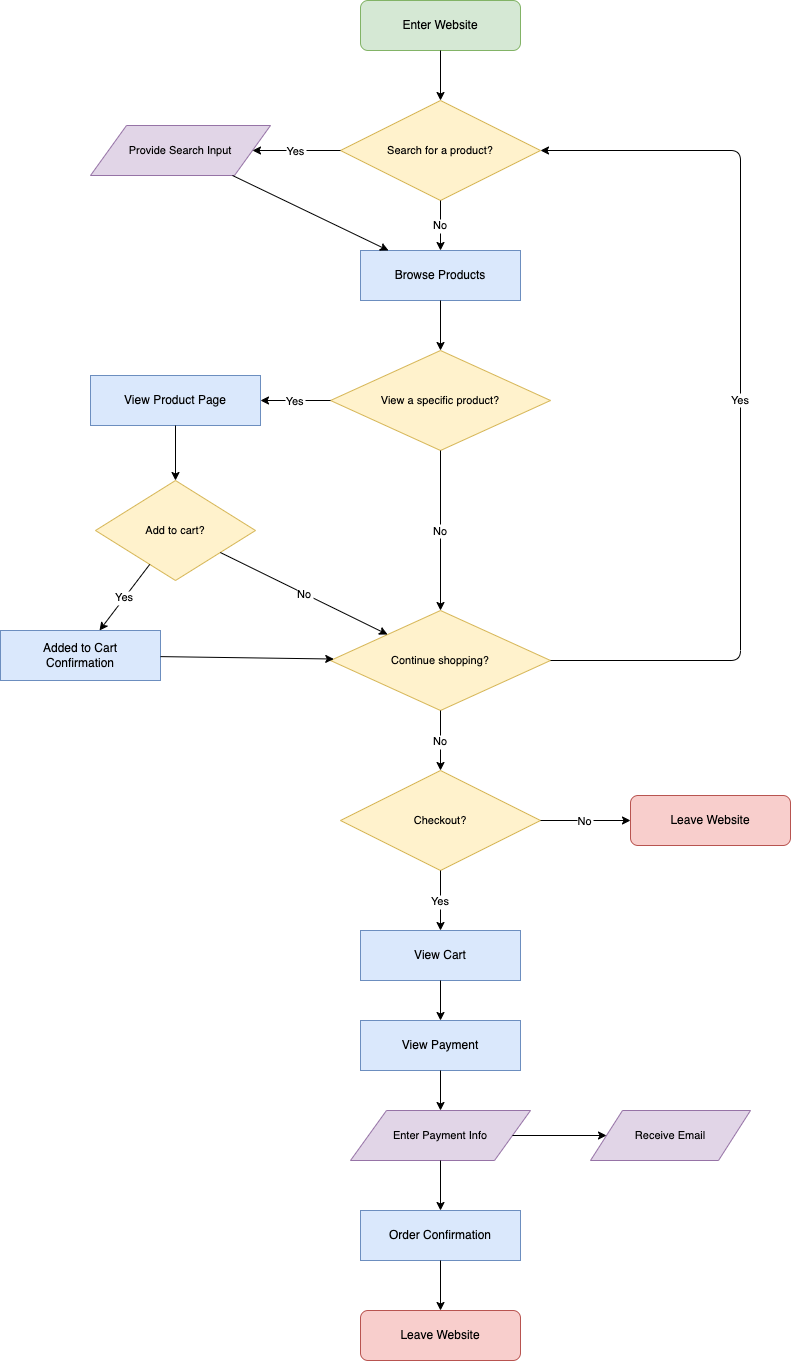

The diagram above was exported from draw.io. Its source (the exported page's mxGraphModel, read from the mxfile embedded in the PNG):
<mxGraphModel dx="1243" dy="1074" grid="1" gridSize="10" guides="1" tooltips="1" connect="1" arrows="1" fold="1" page="1" pageScale="1" pageWidth="1600" pageHeight="1200" math="0" shadow="0">
  <root>
    <mxCell id="0" />
    <mxCell id="1" parent="0" />
    <mxCell id="2" value="Enter Website" style="rounded=1;whiteSpace=wrap;html=1;fillColor=#d5e8d4;strokeColor=#82b366;fontSize=12;" parent="1" vertex="1">
      <mxGeometry x="370" y="30" width="160" height="50" as="geometry" />
    </mxCell>
    <mxCell id="3" value="Search for a product?" style="rhombus;whiteSpace=wrap;html=1;fillColor=#fff2cc;strokeColor=#d6b656;fontSize=11;" parent="1" vertex="1">
      <mxGeometry x="350" y="130" width="200" height="100" as="geometry" />
    </mxCell>
    <mxCell id="4" value="Provide Search Input" style="shape=parallelogram;perimeter=parallelogramPerimeter;whiteSpace=wrap;html=1;fillColor=#e1d5e7;strokeColor=#9673a6;fontSize=11;" parent="1" vertex="1">
      <mxGeometry x="100" y="155" width="180" height="50" as="geometry" />
    </mxCell>
    <mxCell id="5" value="Browse Products" style="whiteSpace=wrap;html=1;fillColor=#dae8fc;strokeColor=#6c8ebf;fontSize=12;" parent="1" vertex="1">
      <mxGeometry x="370" y="280" width="160" height="50" as="geometry" />
    </mxCell>
    <mxCell id="6" value="View a specific product?" style="rhombus;whiteSpace=wrap;html=1;fillColor=#fff2cc;strokeColor=#d6b656;fontSize=11;" parent="1" vertex="1">
      <mxGeometry x="340" y="380" width="220" height="100" as="geometry" />
    </mxCell>
    <mxCell id="7" value="View Product Page" style="whiteSpace=wrap;html=1;fillColor=#dae8fc;strokeColor=#6c8ebf;fontSize=12;" parent="1" vertex="1">
      <mxGeometry x="100" y="405" width="170" height="50" as="geometry" />
    </mxCell>
    <mxCell id="8" value="Add to cart?" style="rhombus;whiteSpace=wrap;html=1;fillColor=#fff2cc;strokeColor=#d6b656;fontSize=11;" parent="1" vertex="1">
      <mxGeometry x="105" y="510" width="160" height="100" as="geometry" />
    </mxCell>
    <mxCell id="9" value="Added to Cart&#10;Confirmation" style="whiteSpace=wrap;html=1;fillColor=#dae8fc;strokeColor=#6c8ebf;fontSize=12;" parent="1" vertex="1">
      <mxGeometry x="10" y="660" width="160" height="50" as="geometry" />
    </mxCell>
    <mxCell id="10" value="Continue shopping?" style="rhombus;whiteSpace=wrap;html=1;fillColor=#fff2cc;strokeColor=#d6b656;fontSize=11;" parent="1" vertex="1">
      <mxGeometry x="340" y="640" width="220" height="100" as="geometry" />
    </mxCell>
    <mxCell id="11" value="Checkout?" style="rhombus;whiteSpace=wrap;html=1;fillColor=#fff2cc;strokeColor=#d6b656;fontSize=11;" parent="1" vertex="1">
      <mxGeometry x="350" y="800" width="200" height="100" as="geometry" />
    </mxCell>
    <mxCell id="12" value="View Cart" style="whiteSpace=wrap;html=1;fillColor=#dae8fc;strokeColor=#6c8ebf;fontSize=12;" parent="1" vertex="1">
      <mxGeometry x="370" y="960" width="160" height="50" as="geometry" />
    </mxCell>
    <mxCell id="13" value="View Payment" style="whiteSpace=wrap;html=1;fillColor=#dae8fc;strokeColor=#6c8ebf;fontSize=12;" parent="1" vertex="1">
      <mxGeometry x="370" y="1050" width="160" height="50" as="geometry" />
    </mxCell>
    <mxCell id="14" value="Enter Payment Info" style="shape=parallelogram;perimeter=parallelogramPerimeter;whiteSpace=wrap;html=1;fillColor=#e1d5e7;strokeColor=#9673a6;fontSize=11;" parent="1" vertex="1">
      <mxGeometry x="360" y="1140" width="180" height="50" as="geometry" />
    </mxCell>
    <mxCell id="15" value="Order Confirmation" style="whiteSpace=wrap;html=1;fillColor=#dae8fc;strokeColor=#6c8ebf;fontSize=12;" parent="1" vertex="1">
      <mxGeometry x="370" y="1240" width="160" height="50" as="geometry" />
    </mxCell>
    <mxCell id="16" value="Receive Email" style="shape=parallelogram;perimeter=parallelogramPerimeter;whiteSpace=wrap;html=1;fillColor=#e1d5e7;strokeColor=#9673a6;fontSize=11;" parent="1" vertex="1">
      <mxGeometry x="600" y="1140" width="160" height="50" as="geometry" />
    </mxCell>
    <mxCell id="17" value="Leave Website" style="rounded=1;whiteSpace=wrap;html=1;fillColor=#f8cecc;strokeColor=#b85450;fontSize=12;" parent="1" vertex="1">
      <mxGeometry x="370" y="1340" width="160" height="50" as="geometry" />
    </mxCell>
    <mxCell id="18" value="Leave Website" style="rounded=1;whiteSpace=wrap;html=1;fillColor=#f8cecc;strokeColor=#b85450;fontSize=12;" parent="1" vertex="1">
      <mxGeometry x="640" y="825" width="160" height="50" as="geometry" />
    </mxCell>
    <mxCell id="e1" style="" parent="1" source="2" target="3" edge="1">
      <mxGeometry relative="1" as="geometry" />
    </mxCell>
    <mxCell id="e2" value="Yes" style="" parent="1" source="3" target="4" edge="1">
      <mxGeometry relative="1" as="geometry" />
    </mxCell>
    <mxCell id="e3" value="No" style="" parent="1" source="3" target="5" edge="1">
      <mxGeometry relative="1" as="geometry" />
    </mxCell>
    <mxCell id="e4" style="" parent="1" source="4" target="5" edge="1">
      <mxGeometry relative="1" as="geometry" />
    </mxCell>
    <mxCell id="e5" style="" parent="1" source="5" target="6" edge="1">
      <mxGeometry relative="1" as="geometry" />
    </mxCell>
    <mxCell id="e6" value="Yes" style="" parent="1" source="6" target="7" edge="1">
      <mxGeometry relative="1" as="geometry" />
    </mxCell>
    <mxCell id="e7" value="No" style="" parent="1" source="6" target="10" edge="1">
      <mxGeometry relative="1" as="geometry" />
    </mxCell>
    <mxCell id="e8" style="" parent="1" source="7" target="8" edge="1">
      <mxGeometry relative="1" as="geometry" />
    </mxCell>
    <mxCell id="e9" value="Yes" style="" parent="1" source="8" target="9" edge="1">
      <mxGeometry relative="1" as="geometry" />
    </mxCell>
    <mxCell id="e10" style="" parent="1" source="9" target="10" edge="1">
      <mxGeometry relative="1" as="geometry" />
    </mxCell>
    <mxCell id="e11" value="No" style="" parent="1" source="8" target="10" edge="1">
      <mxGeometry relative="1" as="geometry" />
    </mxCell>
    <mxCell id="e12" value="Yes" style="" parent="1" source="10" target="3" edge="1">
      <mxGeometry relative="1" as="geometry">
        <Array as="points">
          <mxPoint x="750" y="690" />
          <mxPoint x="750" y="180" />
        </Array>
      </mxGeometry>
    </mxCell>
    <mxCell id="e13" value="No" style="" parent="1" source="10" target="11" edge="1">
      <mxGeometry relative="1" as="geometry" />
    </mxCell>
    <mxCell id="e14" value="Yes" style="" parent="1" source="11" target="12" edge="1">
      <mxGeometry relative="1" as="geometry" />
    </mxCell>
    <mxCell id="e15" value="No" style="" parent="1" source="11" target="18" edge="1">
      <mxGeometry relative="1" as="geometry" />
    </mxCell>
    <mxCell id="e16" style="" parent="1" source="12" target="13" edge="1">
      <mxGeometry relative="1" as="geometry" />
    </mxCell>
    <mxCell id="e17" style="" parent="1" source="13" target="14" edge="1">
      <mxGeometry relative="1" as="geometry" />
    </mxCell>
    <mxCell id="e18" style="" parent="1" source="14" target="15" edge="1">
      <mxGeometry relative="1" as="geometry" />
    </mxCell>
    <mxCell id="e19" style="" parent="1" source="14" target="16" edge="1">
      <mxGeometry relative="1" as="geometry" />
    </mxCell>
    <mxCell id="e20" style="" parent="1" source="15" target="17" edge="1">
      <mxGeometry relative="1" as="geometry" />
    </mxCell>
  </root>
</mxGraphModel>